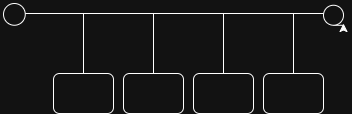

The diagram above was exported from draw.io. Its source (the exported page's mxGraphModel, read from the mxfile embedded in the PNG):
<mxGraphModel dx="1414" dy="777" grid="1" gridSize="10" guides="1" tooltips="1" connect="1" arrows="1" fold="1" page="1" pageScale="1" pageWidth="827" pageHeight="1169" math="0" shadow="0">
  <root>
    <mxCell id="0" />
    <mxCell id="1" parent="0" />
    <mxCell id="9icsCw5eVzyzPBg7MU81-1" edge="1" parent="1" style="endArrow=none;html=1;rounded=0;" value="">
      <mxGeometry height="50" relative="1" width="50" as="geometry">
        <mxPoint x="80" y="400" as="sourcePoint" />
        <mxPoint x="400" y="400" as="targetPoint" />
      </mxGeometry>
    </mxCell>
    <mxCell id="9icsCw5eVzyzPBg7MU81-2" parent="1" style="ellipse;whiteSpace=wrap;html=1;aspect=fixed;rotation=15;" value="" vertex="1">
      <mxGeometry height="21.75" width="21.75" x="60" y="390" as="geometry" />
    </mxCell>
    <mxCell id="9icsCw5eVzyzPBg7MU81-15" edge="1" parent="1" source="9icsCw5eVzyzPBg7MU81-4" style="edgeStyle=orthogonalEdgeStyle;rounded=0;orthogonalLoop=1;jettySize=auto;html=1;exitX=0.5;exitY=1;exitDx=0;exitDy=0;">
      <mxGeometry relative="1" as="geometry">
        <mxPoint x="400" y="410" as="targetPoint" />
      </mxGeometry>
    </mxCell>
    <mxCell id="9icsCw5eVzyzPBg7MU81-4" parent="1" style="ellipse;whiteSpace=wrap;html=1;aspect=fixed;" value="" vertex="1">
      <mxGeometry height="20" width="20" x="380" y="391.75" as="geometry" />
    </mxCell>
    <mxCell id="9icsCw5eVzyzPBg7MU81-9" edge="1" parent="1" style="endArrow=none;html=1;rounded=0;" value="">
      <mxGeometry height="50" relative="1" width="50" as="geometry">
        <mxPoint x="140" y="460" as="sourcePoint" />
        <mxPoint x="140" y="400" as="targetPoint" />
      </mxGeometry>
    </mxCell>
    <mxCell id="9icsCw5eVzyzPBg7MU81-10" edge="1" parent="1" style="endArrow=none;html=1;rounded=0;" value="">
      <mxGeometry height="50" relative="1" width="50" as="geometry">
        <mxPoint x="210" y="460" as="sourcePoint" />
        <mxPoint x="210" y="400" as="targetPoint" />
      </mxGeometry>
    </mxCell>
    <mxCell id="9icsCw5eVzyzPBg7MU81-13" edge="1" parent="1" style="endArrow=none;html=1;rounded=0;" value="">
      <mxGeometry height="50" relative="1" width="50" as="geometry">
        <mxPoint x="280" y="460" as="sourcePoint" />
        <mxPoint x="280" y="400" as="targetPoint" />
      </mxGeometry>
    </mxCell>
    <mxCell id="9icsCw5eVzyzPBg7MU81-16" edge="1" parent="1" style="endArrow=none;html=1;rounded=0;" value="">
      <mxGeometry height="50" relative="1" width="50" as="geometry">
        <mxPoint x="350" y="460" as="sourcePoint" />
        <mxPoint x="350" y="400" as="targetPoint" />
      </mxGeometry>
    </mxCell>
    <mxCell id="9icsCw5eVzyzPBg7MU81-17" parent="1" style="rounded=1;whiteSpace=wrap;html=1;" value="" vertex="1">
      <mxGeometry height="40" width="60" x="110" y="460" as="geometry" />
    </mxCell>
    <mxCell id="9icsCw5eVzyzPBg7MU81-19" parent="1" style="rounded=1;whiteSpace=wrap;html=1;" value="" vertex="1">
      <mxGeometry height="40" width="60" x="180" y="460" as="geometry" />
    </mxCell>
    <mxCell id="9icsCw5eVzyzPBg7MU81-20" parent="1" style="rounded=1;whiteSpace=wrap;html=1;" value="" vertex="1">
      <mxGeometry height="40" width="60" x="250" y="460" as="geometry" />
    </mxCell>
    <mxCell id="9icsCw5eVzyzPBg7MU81-21" parent="1" style="rounded=1;whiteSpace=wrap;html=1;" value="" vertex="1">
      <mxGeometry height="40" width="60" x="320" y="460" as="geometry" />
    </mxCell>
  </root>
</mxGraphModel>